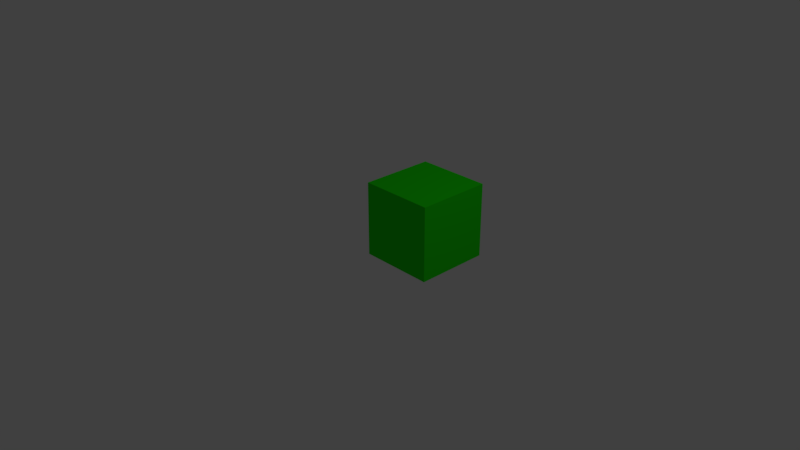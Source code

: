 # Source: cursor_3d.blend  (saved by Blender 2.78.0; exported with 4.5.12 LTS)
import bpy
from mathutils import Matrix  # noqa: F401  (used for matrix-valued properties, if any)

bpy.ops.wm.read_factory_settings(use_empty=True)
scene = bpy.context.scene
scene.name = 'Scene'

# ---- collections
col_collection_1 = bpy.data.collections.new('Collection 1'); scene.collection.children.link(col_collection_1)

# ---- materials (node trees are filled in below, after node groups)
mat_material = bpy.data.materials.new('Material')
mat_material.alpha_threshold = 0.0
mat_material.use_transparent_shadow = False
mat_material.preview_render_type = 'CUBE'
mat_material.diffuse_color = (0.01447, 0.8, 0.0, 1.0)
mat_material.roughness = 0.5
mat_material.specular_intensity = 0.0
mat_material.line_color = (0.0, 0.0, 0.0, 1.0)

# ---- material node trees

# ---- world
world_world = bpy.data.worlds.new('World'); scene.world = world_world
world_world.color = (0.05088, 0.05088, 0.05088)
world_world.use_sun_shadow = False
world_world.sun_shadow_jitter_overblur = 0.0
world_world.cycles.sampling_method = 'MANUAL'

# ---- cameras
cam_camera = bpy.data.cameras.new('Camera')
cam_camera.clip_end = 100.0
cam_camera.lens = 35.0
cam_camera.sensor_width = 32.0
cam_camera.sensor_height = 18.0
cam_camera.ortho_scale = 7.314
cam_camera.dof.focus_distance = 0.0
cam_camera.dof.aperture_fstop = 128.0

# ---- lights
light_lamp = bpy.data.lights.new('Lamp', 'POINT')
light_lamp.transmission_factor = 0.0
light_lamp.cutoff_distance = 30.0
light_lamp.energy = 100.0
light_lamp.shadow_buffer_clip_start = 1.001
light_lamp.shadow_soft_size = 0.1
light_lamp.shadow_maximum_resolution = 0.006
light_lamp.use_absolute_resolution = True

# ---- meshes
me_cube = bpy.data.meshes.new('Cube')
me_cube.from_pydata([(1.0, 1.0, 0.000421), (1.0, 5.364e-06, 0.000421), (0.000154, 5.454e-06, 0.000421), (0.0001543, 1.0, 0.000421), (1.0, 1.0, 1.0), (1.0, 5.066e-06, 1.0), (0.0001539, 5.543e-06, 1.0), (0.0001541, 1.0, 1.0)], [], [(0, 1, 2, 3), (4, 7, 6, 5), (0, 4, 5, 1), (1, 5, 6, 2), (2, 6, 7, 3), (4, 0, 3, 7)])
me_cube.materials.append(mat_material)
me_cube.use_remesh_preserve_volume = False
me_cube.use_remesh_preserve_attributes = False
me_cube.use_mirror_vertex_groups = False
me_cube.update()

# ---- objects
ob_cube = bpy.data.objects.new('Cube', me_cube)
ob_lamp = bpy.data.objects.new('Lamp', light_lamp)
ob_camera = bpy.data.objects.new('Camera', cam_camera)

# ---- transforms, parenting, visibility, modifiers, constraints
ob_cube.location = (-0.0001541, -5.364e-06, -0.000421)
ob_cube.lock_rotations_4d = False
ob_cube.empty_display_type = 'ARROWS'
ob_cube.lineart.crease_threshold = 0.0
ob_lamp.location = (4.076, 1.005, 5.904)
ob_lamp.rotation_euler = (0.6503, 0.05522, 1.866)
ob_lamp.lock_rotations_4d = False
ob_lamp.empty_display_type = 'ARROWS'
ob_lamp.color = (0.0, 0.0, 0.0, 0.0)
ob_lamp.lineart.crease_threshold = 0.0
ob_camera.location = (7.481, -6.508, 5.344)
ob_camera.rotation_euler = (1.109, 0.0, 0.8149)
ob_camera.lock_rotations_4d = False
ob_camera.empty_display_type = 'ARROWS'
ob_camera.color = (0.0, 0.0, 0.0, 0.0)
ob_camera.display_type = 'WIRE'
ob_camera.lineart.crease_threshold = 0.0

# ---- collection membership
col_collection_1.objects.link(ob_cube)
col_collection_1.objects.link(ob_lamp)
col_collection_1.objects.link(ob_camera)

# ---- scene / render settings (as saved in the file)
scene.camera = ob_camera
scene.frame_start = 1; scene.frame_end = 250; scene.frame_set(1)
scene.render.engine = 'BLENDER_EEVEE_NEXT'
scene.render.resolution_percentage = 50
scene.render.dither_intensity = 0.0
scene.cycles.use_denoising = False
scene.cycles.samples = 128
scene.cycles.sampling_pattern = 'TABULATED_SOBOL'
scene.cycles.light_sampling_threshold = 0.0
scene.cycles.use_adaptive_sampling = False
scene.cycles.use_light_tree = False
scene.cycles.blur_glossy = 0.0
scene.cycles.sample_clamp_indirect = 0.0
scene.view_settings.view_transform = 'Standard'
bpy.context.view_layer.update()
